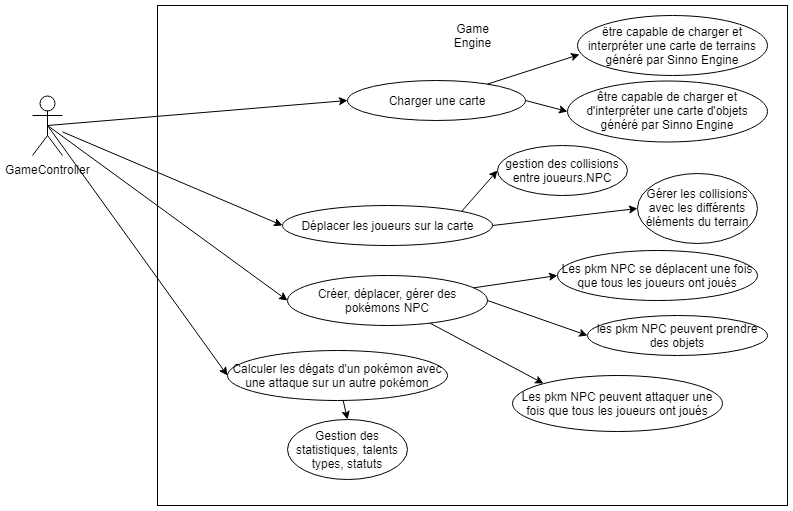

The diagram above was exported from draw.io. Its source (the exported page's mxGraphModel, read from the mxfile embedded in the PNG):
<mxGraphModel dx="1010" dy="550" grid="1" gridSize="10" guides="1" tooltips="1" connect="1" arrows="1" fold="1" page="1" pageScale="1" pageWidth="827" pageHeight="1169" math="0" shadow="0">
  <root>
    <mxCell id="0" />
    <mxCell id="1" parent="0" />
    <mxCell id="ifXZV2UtxDsRuemHWuEj-8" value="" style="rounded=0;whiteSpace=wrap;html=1;" vertex="1" parent="1">
      <mxGeometry x="170" y="140" width="630" height="500" as="geometry" />
    </mxCell>
    <mxCell id="ifXZV2UtxDsRuemHWuEj-1" value="GameController" style="shape=umlActor;verticalLabelPosition=bottom;labelBackgroundColor=#ffffff;verticalAlign=top;html=1;outlineConnect=0;" vertex="1" parent="1">
      <mxGeometry x="45" y="230" width="30" height="60" as="geometry" />
    </mxCell>
    <mxCell id="ifXZV2UtxDsRuemHWuEj-10" value="Game Engine" style="text;html=1;strokeColor=none;fillColor=none;align=center;verticalAlign=middle;whiteSpace=wrap;rounded=0;" vertex="1" parent="1">
      <mxGeometry x="465" y="160" width="40" height="20" as="geometry" />
    </mxCell>
    <mxCell id="ifXZV2UtxDsRuemHWuEj-13" value="Charger une carte" style="ellipse;whiteSpace=wrap;html=1;" vertex="1" parent="1">
      <mxGeometry x="360" y="215" width="178" height="40" as="geometry" />
    </mxCell>
    <mxCell id="ifXZV2UtxDsRuemHWuEj-14" value="Déplacer les joueurs sur la carte" style="ellipse;whiteSpace=wrap;html=1;" vertex="1" parent="1">
      <mxGeometry x="295" y="340" width="210" height="40" as="geometry" />
    </mxCell>
    <mxCell id="ifXZV2UtxDsRuemHWuEj-15" value="Gérer les collisions avec les différents éléments du terrain" style="ellipse;whiteSpace=wrap;html=1;" vertex="1" parent="1">
      <mxGeometry x="650" y="307.5" width="120" height="70" as="geometry" />
    </mxCell>
    <mxCell id="ifXZV2UtxDsRuemHWuEj-16" value="" style="endArrow=classic;html=1;entryX=0;entryY=0.5;entryDx=0;entryDy=0;" edge="1" parent="1" source="ifXZV2UtxDsRuemHWuEj-1" target="ifXZV2UtxDsRuemHWuEj-14">
      <mxGeometry width="50" height="50" relative="1" as="geometry">
        <mxPoint x="20" y="710" as="sourcePoint" />
        <mxPoint x="70" y="660" as="targetPoint" />
      </mxGeometry>
    </mxCell>
    <mxCell id="ifXZV2UtxDsRuemHWuEj-17" value="" style="endArrow=classic;html=1;entryX=0;entryY=0.5;entryDx=0;entryDy=0;exitX=0.5;exitY=0.5;exitDx=0;exitDy=0;exitPerimeter=0;" edge="1" parent="1" source="ifXZV2UtxDsRuemHWuEj-1" target="ifXZV2UtxDsRuemHWuEj-13">
      <mxGeometry width="50" height="50" relative="1" as="geometry">
        <mxPoint x="90" y="260" as="sourcePoint" />
        <mxPoint x="70" y="660" as="targetPoint" />
      </mxGeometry>
    </mxCell>
    <mxCell id="ifXZV2UtxDsRuemHWuEj-18" value="Créer, déplacer, gérer des pokémons NPC" style="ellipse;whiteSpace=wrap;html=1;" vertex="1" parent="1">
      <mxGeometry x="300" y="410" width="200" height="50" as="geometry" />
    </mxCell>
    <mxCell id="ifXZV2UtxDsRuemHWuEj-19" value="" style="endArrow=classic;html=1;entryX=0;entryY=0.5;entryDx=0;entryDy=0;exitX=0.5;exitY=0.5;exitDx=0;exitDy=0;exitPerimeter=0;" edge="1" parent="1" source="ifXZV2UtxDsRuemHWuEj-1" target="ifXZV2UtxDsRuemHWuEj-18">
      <mxGeometry width="50" height="50" relative="1" as="geometry">
        <mxPoint x="20" y="710" as="sourcePoint" />
        <mxPoint x="70" y="660" as="targetPoint" />
      </mxGeometry>
    </mxCell>
    <mxCell id="ifXZV2UtxDsRuemHWuEj-20" value="Calculer les dégats d'un pokémon avec une attaque sur un autre pokémon" style="ellipse;whiteSpace=wrap;html=1;" vertex="1" parent="1">
      <mxGeometry x="240" y="485" width="220" height="50" as="geometry" />
    </mxCell>
    <mxCell id="ifXZV2UtxDsRuemHWuEj-21" value="" style="endArrow=classic;html=1;exitX=0.5;exitY=0.5;exitDx=0;exitDy=0;exitPerimeter=0;entryX=0;entryY=0.5;entryDx=0;entryDy=0;" edge="1" parent="1" source="ifXZV2UtxDsRuemHWuEj-1" target="ifXZV2UtxDsRuemHWuEj-20">
      <mxGeometry width="50" height="50" relative="1" as="geometry">
        <mxPoint x="70" y="260" as="sourcePoint" />
        <mxPoint x="70" y="660" as="targetPoint" />
      </mxGeometry>
    </mxCell>
    <mxCell id="ifXZV2UtxDsRuemHWuEj-22" value="Gestion des statistiques, talents types, statuts" style="ellipse;whiteSpace=wrap;html=1;" vertex="1" parent="1">
      <mxGeometry x="300" y="554" width="120" height="60" as="geometry" />
    </mxCell>
    <mxCell id="ifXZV2UtxDsRuemHWuEj-23" value="" style="endArrow=classic;html=1;entryX=0.5;entryY=0;entryDx=0;entryDy=0;" edge="1" parent="1" source="ifXZV2UtxDsRuemHWuEj-20" target="ifXZV2UtxDsRuemHWuEj-22">
      <mxGeometry width="50" height="50" relative="1" as="geometry">
        <mxPoint x="20" y="710" as="sourcePoint" />
        <mxPoint x="70" y="660" as="targetPoint" />
      </mxGeometry>
    </mxCell>
    <mxCell id="ifXZV2UtxDsRuemHWuEj-24" value="" style="endArrow=classic;html=1;entryX=0;entryY=0.5;entryDx=0;entryDy=0;exitX=1;exitY=0.5;exitDx=0;exitDy=0;" edge="1" parent="1" source="ifXZV2UtxDsRuemHWuEj-14" target="ifXZV2UtxDsRuemHWuEj-15">
      <mxGeometry width="50" height="50" relative="1" as="geometry">
        <mxPoint x="20" y="710" as="sourcePoint" />
        <mxPoint x="70" y="660" as="targetPoint" />
      </mxGeometry>
    </mxCell>
    <mxCell id="ifXZV2UtxDsRuemHWuEj-25" value="gestion des collisions entre joueurs.NPC" style="ellipse;whiteSpace=wrap;html=1;" vertex="1" parent="1">
      <mxGeometry x="510" y="280" width="130" height="50" as="geometry" />
    </mxCell>
    <mxCell id="ifXZV2UtxDsRuemHWuEj-27" value="" style="endArrow=classic;html=1;exitX=1;exitY=0;exitDx=0;exitDy=0;entryX=0;entryY=0.5;entryDx=0;entryDy=0;" edge="1" parent="1" source="ifXZV2UtxDsRuemHWuEj-14" target="ifXZV2UtxDsRuemHWuEj-25">
      <mxGeometry width="50" height="50" relative="1" as="geometry">
        <mxPoint x="20" y="710" as="sourcePoint" />
        <mxPoint x="70" y="660" as="targetPoint" />
      </mxGeometry>
    </mxCell>
    <mxCell id="ifXZV2UtxDsRuemHWuEj-28" value="Les pkm NPC se déplacent une fois que tous les joueurs ont joués" style="ellipse;whiteSpace=wrap;html=1;" vertex="1" parent="1">
      <mxGeometry x="570" y="385" width="200" height="50" as="geometry" />
    </mxCell>
    <mxCell id="ifXZV2UtxDsRuemHWuEj-29" value="" style="endArrow=classic;html=1;entryX=0;entryY=0.5;entryDx=0;entryDy=0;" edge="1" parent="1" source="ifXZV2UtxDsRuemHWuEj-18" target="ifXZV2UtxDsRuemHWuEj-28">
      <mxGeometry width="50" height="50" relative="1" as="geometry">
        <mxPoint x="20" y="710" as="sourcePoint" />
        <mxPoint x="70" y="660" as="targetPoint" />
      </mxGeometry>
    </mxCell>
    <mxCell id="ifXZV2UtxDsRuemHWuEj-30" value="les pkm NPC peuvent prendre des objets" style="ellipse;whiteSpace=wrap;html=1;" vertex="1" parent="1">
      <mxGeometry x="600" y="450" width="180" height="40" as="geometry" />
    </mxCell>
    <mxCell id="ifXZV2UtxDsRuemHWuEj-31" value="" style="endArrow=classic;html=1;entryX=0;entryY=0.5;entryDx=0;entryDy=0;exitX=1;exitY=0.5;exitDx=0;exitDy=0;" edge="1" parent="1" source="ifXZV2UtxDsRuemHWuEj-18" target="ifXZV2UtxDsRuemHWuEj-30">
      <mxGeometry width="50" height="50" relative="1" as="geometry">
        <mxPoint x="20" y="710" as="sourcePoint" />
        <mxPoint x="70" y="660" as="targetPoint" />
      </mxGeometry>
    </mxCell>
    <mxCell id="ifXZV2UtxDsRuemHWuEj-33" value="Les pkm NPC peuvent attaquer une fois que tous les joueurs ont joués" style="ellipse;whiteSpace=wrap;html=1;" vertex="1" parent="1">
      <mxGeometry x="525" y="510" width="210" height="56" as="geometry" />
    </mxCell>
    <mxCell id="ifXZV2UtxDsRuemHWuEj-34" value="" style="endArrow=classic;html=1;entryX=0;entryY=0;entryDx=0;entryDy=0;" edge="1" parent="1" source="ifXZV2UtxDsRuemHWuEj-18" target="ifXZV2UtxDsRuemHWuEj-33">
      <mxGeometry width="50" height="50" relative="1" as="geometry">
        <mxPoint x="20" y="710" as="sourcePoint" />
        <mxPoint x="70" y="660" as="targetPoint" />
      </mxGeometry>
    </mxCell>
    <mxCell id="ifXZV2UtxDsRuemHWuEj-35" value="ëtre capable de charger et interpréter une carte de terrains généré par Sinno Engine" style="ellipse;whiteSpace=wrap;html=1;" vertex="1" parent="1">
      <mxGeometry x="590" y="150" width="190" height="60" as="geometry" />
    </mxCell>
    <mxCell id="ifXZV2UtxDsRuemHWuEj-36" value="" style="endArrow=classic;html=1;entryX=0.008;entryY=0.643;entryDx=0;entryDy=0;entryPerimeter=0;" edge="1" parent="1" source="ifXZV2UtxDsRuemHWuEj-13" target="ifXZV2UtxDsRuemHWuEj-35">
      <mxGeometry width="50" height="50" relative="1" as="geometry">
        <mxPoint x="20" y="710" as="sourcePoint" />
        <mxPoint x="70" y="660" as="targetPoint" />
      </mxGeometry>
    </mxCell>
    <mxCell id="ifXZV2UtxDsRuemHWuEj-37" value="être capable de charger et d'interpréter une carte d'objets généré par Sinno Engine" style="ellipse;whiteSpace=wrap;html=1;" vertex="1" parent="1">
      <mxGeometry x="580" y="215" width="200" height="61" as="geometry" />
    </mxCell>
    <mxCell id="ifXZV2UtxDsRuemHWuEj-38" value="" style="endArrow=classic;html=1;entryX=0;entryY=0.5;entryDx=0;entryDy=0;exitX=1;exitY=0.5;exitDx=0;exitDy=0;" edge="1" parent="1" source="ifXZV2UtxDsRuemHWuEj-13" target="ifXZV2UtxDsRuemHWuEj-37">
      <mxGeometry width="50" height="50" relative="1" as="geometry">
        <mxPoint x="20" y="710" as="sourcePoint" />
        <mxPoint x="70" y="660" as="targetPoint" />
      </mxGeometry>
    </mxCell>
  </root>
</mxGraphModel>